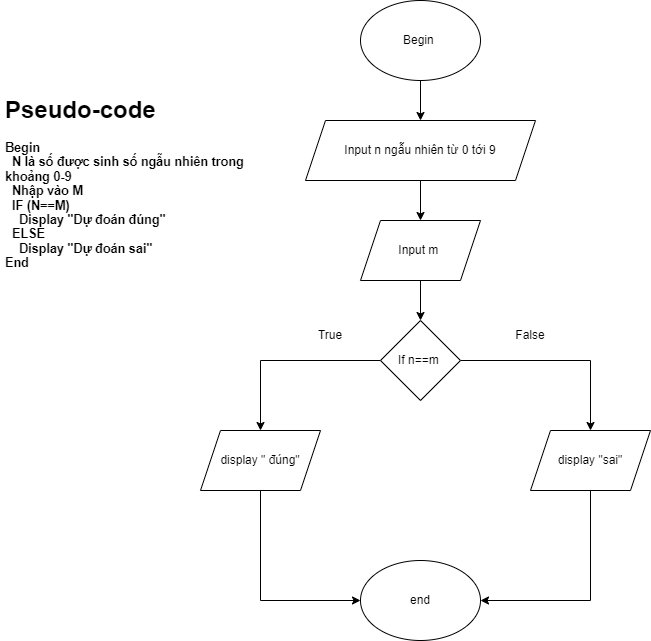

The diagram above was exported from draw.io. Its source (the exported page's mxGraphModel, read from the mxfile embedded in the PNG):
<mxGraphModel dx="782" dy="417" grid="1" gridSize="10" guides="1" tooltips="1" connect="1" arrows="1" fold="1" page="1" pageScale="1" pageWidth="850" pageHeight="1100" math="0" shadow="0">
  <root>
    <mxCell id="0" />
    <mxCell id="1" parent="0" />
    <mxCell id="unUwyL0oalUuc2cgRLFA-9" style="edgeStyle=orthogonalEdgeStyle;rounded=0;orthogonalLoop=1;jettySize=auto;html=1;exitX=0.5;exitY=1;exitDx=0;exitDy=0;entryX=0.5;entryY=0;entryDx=0;entryDy=0;" edge="1" parent="1" source="unUwyL0oalUuc2cgRLFA-1" target="unUwyL0oalUuc2cgRLFA-2">
      <mxGeometry relative="1" as="geometry" />
    </mxCell>
    <mxCell id="unUwyL0oalUuc2cgRLFA-1" value="Begin&amp;nbsp;" style="ellipse;whiteSpace=wrap;html=1;" vertex="1" parent="1">
      <mxGeometry x="380" width="120" height="80" as="geometry" />
    </mxCell>
    <mxCell id="unUwyL0oalUuc2cgRLFA-10" style="edgeStyle=orthogonalEdgeStyle;rounded=0;orthogonalLoop=1;jettySize=auto;html=1;exitX=0.5;exitY=1;exitDx=0;exitDy=0;entryX=0.5;entryY=0;entryDx=0;entryDy=0;" edge="1" parent="1" source="unUwyL0oalUuc2cgRLFA-2" target="unUwyL0oalUuc2cgRLFA-4">
      <mxGeometry relative="1" as="geometry" />
    </mxCell>
    <mxCell id="unUwyL0oalUuc2cgRLFA-2" value="Input n ngẫu nhiên từ 0 tới 9" style="shape=parallelogram;perimeter=parallelogramPerimeter;whiteSpace=wrap;html=1;fixedSize=1;" vertex="1" parent="1">
      <mxGeometry x="325" y="120" width="230" height="60" as="geometry" />
    </mxCell>
    <mxCell id="unUwyL0oalUuc2cgRLFA-11" style="edgeStyle=orthogonalEdgeStyle;rounded=0;orthogonalLoop=1;jettySize=auto;html=1;exitX=0.5;exitY=1;exitDx=0;exitDy=0;entryX=0.5;entryY=0;entryDx=0;entryDy=0;" edge="1" parent="1" source="unUwyL0oalUuc2cgRLFA-4" target="unUwyL0oalUuc2cgRLFA-5">
      <mxGeometry relative="1" as="geometry" />
    </mxCell>
    <mxCell id="unUwyL0oalUuc2cgRLFA-4" value="Input m&amp;nbsp;" style="shape=parallelogram;perimeter=parallelogramPerimeter;whiteSpace=wrap;html=1;fixedSize=1;" vertex="1" parent="1">
      <mxGeometry x="380" y="220" width="120" height="60" as="geometry" />
    </mxCell>
    <mxCell id="unUwyL0oalUuc2cgRLFA-12" style="edgeStyle=orthogonalEdgeStyle;rounded=0;orthogonalLoop=1;jettySize=auto;html=1;exitX=0;exitY=0.5;exitDx=0;exitDy=0;entryX=0.5;entryY=0;entryDx=0;entryDy=0;" edge="1" parent="1" source="unUwyL0oalUuc2cgRLFA-5" target="unUwyL0oalUuc2cgRLFA-6">
      <mxGeometry relative="1" as="geometry" />
    </mxCell>
    <mxCell id="unUwyL0oalUuc2cgRLFA-13" style="edgeStyle=orthogonalEdgeStyle;rounded=0;orthogonalLoop=1;jettySize=auto;html=1;exitX=1;exitY=0.5;exitDx=0;exitDy=0;entryX=0.5;entryY=0;entryDx=0;entryDy=0;" edge="1" parent="1" source="unUwyL0oalUuc2cgRLFA-5" target="unUwyL0oalUuc2cgRLFA-7">
      <mxGeometry relative="1" as="geometry" />
    </mxCell>
    <mxCell id="unUwyL0oalUuc2cgRLFA-5" value="If n==m&amp;nbsp;" style="rhombus;whiteSpace=wrap;html=1;" vertex="1" parent="1">
      <mxGeometry x="400" y="320" width="80" height="80" as="geometry" />
    </mxCell>
    <mxCell id="unUwyL0oalUuc2cgRLFA-14" style="edgeStyle=orthogonalEdgeStyle;rounded=0;orthogonalLoop=1;jettySize=auto;html=1;exitX=0.5;exitY=1;exitDx=0;exitDy=0;entryX=0;entryY=0.5;entryDx=0;entryDy=0;" edge="1" parent="1" source="unUwyL0oalUuc2cgRLFA-6" target="unUwyL0oalUuc2cgRLFA-8">
      <mxGeometry relative="1" as="geometry" />
    </mxCell>
    <mxCell id="unUwyL0oalUuc2cgRLFA-6" value="display &quot; đúng&quot;" style="shape=parallelogram;perimeter=parallelogramPerimeter;whiteSpace=wrap;html=1;fixedSize=1;" vertex="1" parent="1">
      <mxGeometry x="220" y="430" width="120" height="60" as="geometry" />
    </mxCell>
    <mxCell id="unUwyL0oalUuc2cgRLFA-15" style="edgeStyle=orthogonalEdgeStyle;rounded=0;orthogonalLoop=1;jettySize=auto;html=1;exitX=0.5;exitY=1;exitDx=0;exitDy=0;entryX=1;entryY=0.5;entryDx=0;entryDy=0;" edge="1" parent="1" source="unUwyL0oalUuc2cgRLFA-7" target="unUwyL0oalUuc2cgRLFA-8">
      <mxGeometry relative="1" as="geometry">
        <Array as="points">
          <mxPoint x="610" y="600" />
        </Array>
      </mxGeometry>
    </mxCell>
    <mxCell id="unUwyL0oalUuc2cgRLFA-7" value="display &quot;sai&quot;" style="shape=parallelogram;perimeter=parallelogramPerimeter;whiteSpace=wrap;html=1;fixedSize=1;" vertex="1" parent="1">
      <mxGeometry x="550" y="430" width="120" height="60" as="geometry" />
    </mxCell>
    <mxCell id="unUwyL0oalUuc2cgRLFA-8" value="end" style="ellipse;whiteSpace=wrap;html=1;" vertex="1" parent="1">
      <mxGeometry x="380" y="560" width="120" height="80" as="geometry" />
    </mxCell>
    <mxCell id="unUwyL0oalUuc2cgRLFA-16" value="True" style="text;html=1;strokeColor=none;fillColor=none;align=center;verticalAlign=middle;whiteSpace=wrap;rounded=0;" vertex="1" parent="1">
      <mxGeometry x="320" y="320" width="60" height="30" as="geometry" />
    </mxCell>
    <mxCell id="unUwyL0oalUuc2cgRLFA-17" value="False" style="text;html=1;strokeColor=none;fillColor=none;align=center;verticalAlign=middle;whiteSpace=wrap;rounded=0;" vertex="1" parent="1">
      <mxGeometry x="520" y="320" width="60" height="30" as="geometry" />
    </mxCell>
    <mxCell id="unUwyL0oalUuc2cgRLFA-18" value="&lt;h1&gt;Pseudo-code&lt;/h1&gt;&lt;div&gt;&lt;div&gt;&lt;span style=&quot;font-size: 12.6px&quot;&gt;&lt;b&gt;Begin&lt;/b&gt;&lt;/span&gt;&lt;/div&gt;&lt;div&gt;&lt;span style=&quot;font-size: 12.6px&quot;&gt;&lt;b&gt;&amp;nbsp; N là số được sinh số ngẫu nhiên trong khoảng 0-9&lt;/b&gt;&lt;/span&gt;&lt;/div&gt;&lt;div&gt;&lt;span style=&quot;font-size: 12.6px&quot;&gt;&lt;b&gt;&amp;nbsp; Nhập vào M&lt;/b&gt;&lt;/span&gt;&lt;/div&gt;&lt;div&gt;&lt;span style=&quot;font-size: 12.6px&quot;&gt;&lt;b&gt;&amp;nbsp; IF (N==M)&lt;/b&gt;&lt;/span&gt;&lt;/div&gt;&lt;div&gt;&lt;span style=&quot;font-size: 12.6px&quot;&gt;&lt;b&gt;&amp;nbsp; &amp;nbsp; Display &quot;Dự đoán đúng&quot;&amp;nbsp; &amp;nbsp; &amp;nbsp; &amp;nbsp; &amp;nbsp;&lt;/b&gt;&lt;/span&gt;&lt;/div&gt;&lt;div&gt;&lt;span style=&quot;font-size: 12.6px&quot;&gt;&lt;b&gt;&amp;nbsp; ELSE&amp;nbsp; &amp;nbsp; &amp;nbsp; &amp;nbsp; &amp;nbsp; &amp;nbsp; &amp;nbsp;&lt;/b&gt;&lt;/span&gt;&lt;/div&gt;&lt;div&gt;&lt;span style=&quot;font-size: 12.6px&quot;&gt;&lt;b&gt;&amp;nbsp; &amp;nbsp; Display &quot;Dự đoán sai&quot;&lt;/b&gt;&lt;/span&gt;&lt;/div&gt;&lt;div&gt;&lt;span style=&quot;font-size: 12.6px&quot;&gt;&lt;b&gt;End&lt;/b&gt;&lt;/span&gt;&lt;/div&gt;&lt;/div&gt;" style="text;html=1;strokeColor=none;fillColor=none;spacing=5;spacingTop=-20;whiteSpace=wrap;overflow=hidden;rounded=0;" vertex="1" parent="1">
      <mxGeometry x="20" y="90" width="290" height="240" as="geometry" />
    </mxCell>
  </root>
</mxGraphModel>